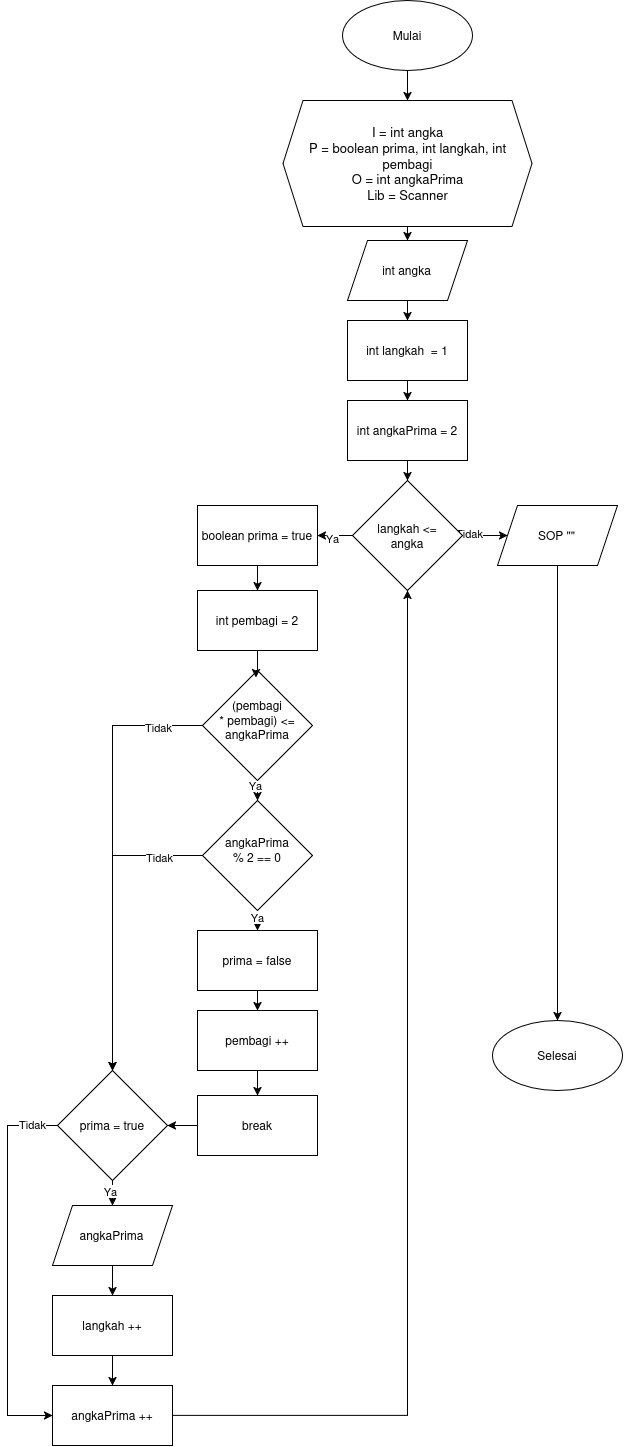

The diagram above was exported from draw.io. Its source (the exported page's mxGraphModel, read from the mxfile embedded in the PNG):
<mxGraphModel dx="1645" dy="861" grid="1" gridSize="10" guides="1" tooltips="1" connect="1" arrows="1" fold="1" page="1" pageScale="1" pageWidth="850" pageHeight="1100" math="0" shadow="0">
  <root>
    <mxCell id="0" />
    <mxCell id="1" parent="0" />
    <mxCell id="GOK7W8NH76kJ5cIBQ95c-26" edge="1" parent="1" style="edgeStyle=orthogonalEdgeStyle;rounded=0;orthogonalLoop=1;jettySize=auto;html=1;entryX=0;entryY=0.5;entryDx=0;entryDy=0;">
      <mxGeometry relative="1" as="geometry">
        <Array as="points">
          <mxPoint x="240.03" y="885.03" />
        </Array>
        <mxPoint x="240.0344827586207" y="765" as="sourcePoint" />
      </mxGeometry>
    </mxCell>
    <mxCell id="GOK7W8NH76kJ5cIBQ95c-27" edge="1" parent="1" style="edgeStyle=orthogonalEdgeStyle;rounded=0;orthogonalLoop=1;jettySize=auto;html=1;entryX=1;entryY=0.5;entryDx=0;entryDy=0;">
      <mxGeometry relative="1" as="geometry">
        <Array as="points">
          <mxPoint x="600.03" y="885.03" />
        </Array>
        <mxPoint x="600.0344827586209" y="765" as="sourcePoint" />
      </mxGeometry>
    </mxCell>
    <mxCell id="GOK7W8NH76kJ5cIBQ95c-210" edge="1" parent="1" source="GOK7W8NH76kJ5cIBQ95c-211" style="edgeStyle=orthogonalEdgeStyle;rounded=0;orthogonalLoop=1;jettySize=auto;html=1;exitX=0.5;exitY=1;exitDx=0;exitDy=0;" target="GOK7W8NH76kJ5cIBQ95c-213">
      <mxGeometry relative="1" as="geometry" />
    </mxCell>
    <mxCell id="GOK7W8NH76kJ5cIBQ95c-211" parent="1" style="ellipse;whiteSpace=wrap;html=1;shapeInside=1;" value="Mulai" vertex="1">
      <mxGeometry height="70" width="130" x="374.996666666667" y="69.99666666666695" as="geometry" />
    </mxCell>
    <mxCell id="GOK7W8NH76kJ5cIBQ95c-212" edge="1" parent="1" source="GOK7W8NH76kJ5cIBQ95c-213" style="edgeStyle=orthogonalEdgeStyle;rounded=0;orthogonalLoop=1;jettySize=auto;html=1;exitX=0.5;exitY=1;exitDx=0;exitDy=0;entryX=0.5;entryY=0;entryDx=0;entryDy=0;" target="GOK7W8NH76kJ5cIBQ95c-215">
      <mxGeometry relative="1" as="geometry" />
    </mxCell>
    <mxCell id="GOK7W8NH76kJ5cIBQ95c-213" parent="1" style="shape=hexagon;perimeter=hexagonPerimeter2;whiteSpace=wrap;html=1;shapeInside=1;fixedSize=1;align=center;fontSize=13;verticalAlign=middle;" value="I = int angka&lt;br&gt;P = boolean prima, int langkah, int pembagi&lt;br&gt;O = int angkaPrima&lt;br&gt;Lib = Scanner&lt;div&gt;&lt;br&gt;&lt;/div&gt;" vertex="1">
      <mxGeometry height="126" width="249" x="315.5" y="170" as="geometry" />
    </mxCell>
    <mxCell id="sZQvRXTtbO04ICqkKnmy-52" edge="1" parent="1" source="GOK7W8NH76kJ5cIBQ95c-215" style="edgeStyle=orthogonalEdgeStyle;rounded=0;orthogonalLoop=1;jettySize=auto;html=1;entryX=0.5;entryY=0;entryDx=0;entryDy=0;" target="sZQvRXTtbO04ICqkKnmy-3">
      <mxGeometry relative="1" as="geometry" />
    </mxCell>
    <mxCell id="GOK7W8NH76kJ5cIBQ95c-215" parent="1" style="shape=parallelogram;perimeter=parallelogramPerimeter;whiteSpace=wrap;html=1;shapeInside=1;fixedSize=1;" value="int angka" vertex="1">
      <mxGeometry height="60" width="120" x="379.996666666667" y="309.99666666666695" as="geometry" />
    </mxCell>
    <mxCell id="GOK7W8NH76kJ5cIBQ95c-216" parent="1" style="ellipse;whiteSpace=wrap;html=1;shapeInside=1;" value="Selesai" vertex="1">
      <mxGeometry height="70" width="130" x="524.996666666667" y="1089.996666666667" as="geometry" />
    </mxCell>
    <mxCell id="GOK7W8NH76kJ5cIBQ95c-224" parent="1" style="text;whiteSpace=wrap;html=1;" value="&amp;nbsp;" vertex="1">
      <mxGeometry height="40" width="40" x="440" y="120" as="geometry" />
    </mxCell>
    <mxCell id="cBf-kw1rCA6yW7GdkzQ0-54" edge="1" parent="1" source="sZQvRXTtbO04ICqkKnmy-3" style="edgeStyle=orthogonalEdgeStyle;rounded=0;orthogonalLoop=1;jettySize=auto;html=1;entryX=0.5;entryY=0;entryDx=0;entryDy=0;" target="cBf-kw1rCA6yW7GdkzQ0-1">
      <mxGeometry relative="1" as="geometry" />
    </mxCell>
    <mxCell id="sZQvRXTtbO04ICqkKnmy-3" parent="1" style="rounded=0;whiteSpace=wrap;html=1;" value="int langkah&amp;nbsp; = 1" vertex="1">
      <mxGeometry height="60" width="120" x="380" y="390" as="geometry" />
    </mxCell>
    <mxCell id="cBf-kw1rCA6yW7GdkzQ0-9" edge="1" parent="1" source="sZQvRXTtbO04ICqkKnmy-4" style="edgeStyle=orthogonalEdgeStyle;rounded=0;orthogonalLoop=1;jettySize=auto;html=1;" target="cBf-kw1rCA6yW7GdkzQ0-2">
      <mxGeometry relative="1" as="geometry" />
    </mxCell>
    <mxCell id="cBf-kw1rCA6yW7GdkzQ0-10" connectable="0" parent="cBf-kw1rCA6yW7GdkzQ0-9" style="edgeLabel;html=1;align=center;verticalAlign=middle;resizable=0;points=[];" value="Ya" vertex="1">
      <mxGeometry relative="1" x="0.396" y="2" as="geometry">
        <mxPoint as="offset" />
      </mxGeometry>
    </mxCell>
    <mxCell id="cBf-kw1rCA6yW7GdkzQ0-51" edge="1" parent="1" source="sZQvRXTtbO04ICqkKnmy-4" style="edgeStyle=orthogonalEdgeStyle;rounded=0;orthogonalLoop=1;jettySize=auto;html=1;" target="cBf-kw1rCA6yW7GdkzQ0-50">
      <mxGeometry relative="1" as="geometry" />
    </mxCell>
    <mxCell id="cBf-kw1rCA6yW7GdkzQ0-53" connectable="0" parent="cBf-kw1rCA6yW7GdkzQ0-51" style="edgeLabel;html=1;align=center;verticalAlign=middle;resizable=0;points=[];" value="Tidak" vertex="1">
      <mxGeometry relative="1" x="-0.735" y="3" as="geometry">
        <mxPoint as="offset" />
      </mxGeometry>
    </mxCell>
    <mxCell id="sZQvRXTtbO04ICqkKnmy-4" parent="1" style="rhombus;whiteSpace=wrap;html=1;shapeInside=1;" value="langkah &amp;lt;= angka" vertex="1">
      <mxGeometry height="110" width="110" x="384.996666666667" y="549.9966666666669" as="geometry" />
    </mxCell>
    <mxCell id="cBf-kw1rCA6yW7GdkzQ0-55" edge="1" parent="1" source="cBf-kw1rCA6yW7GdkzQ0-1" style="edgeStyle=orthogonalEdgeStyle;rounded=0;orthogonalLoop=1;jettySize=auto;html=1;entryX=0.5;entryY=0;entryDx=0;entryDy=0;" target="sZQvRXTtbO04ICqkKnmy-4">
      <mxGeometry relative="1" as="geometry" />
    </mxCell>
    <mxCell id="cBf-kw1rCA6yW7GdkzQ0-1" parent="1" style="rounded=0;whiteSpace=wrap;html=1;" value="int angkaPrima = 2" vertex="1">
      <mxGeometry height="60" width="120" x="380" y="470" as="geometry" />
    </mxCell>
    <mxCell id="cBf-kw1rCA6yW7GdkzQ0-11" edge="1" parent="1" source="cBf-kw1rCA6yW7GdkzQ0-2" style="edgeStyle=orthogonalEdgeStyle;rounded=0;orthogonalLoop=1;jettySize=auto;html=1;entryX=0.5;entryY=0;entryDx=0;entryDy=0;" target="cBf-kw1rCA6yW7GdkzQ0-3">
      <mxGeometry relative="1" as="geometry" />
    </mxCell>
    <mxCell id="cBf-kw1rCA6yW7GdkzQ0-2" parent="1" style="rounded=0;whiteSpace=wrap;html=1;" value="boolean prima = true" vertex="1">
      <mxGeometry height="60" width="120" x="230" y="575" as="geometry" />
    </mxCell>
    <mxCell id="cBf-kw1rCA6yW7GdkzQ0-3" parent="1" style="rounded=0;whiteSpace=wrap;html=1;" value="int pembagi = 2" vertex="1">
      <mxGeometry height="60" width="120" x="230" y="660" as="geometry" />
    </mxCell>
    <mxCell id="cBf-kw1rCA6yW7GdkzQ0-22" edge="1" parent="1" source="cBf-kw1rCA6yW7GdkzQ0-4" style="edgeStyle=orthogonalEdgeStyle;rounded=0;orthogonalLoop=1;jettySize=auto;html=1;entryX=0.5;entryY=0;entryDx=0;entryDy=0;" target="cBf-kw1rCA6yW7GdkzQ0-20">
      <mxGeometry relative="1" as="geometry" />
    </mxCell>
    <mxCell id="cBf-kw1rCA6yW7GdkzQ0-23" connectable="0" parent="cBf-kw1rCA6yW7GdkzQ0-22" style="edgeLabel;html=1;align=center;verticalAlign=middle;resizable=0;points=[];" value="Ya" vertex="1">
      <mxGeometry relative="1" x="0.4948" y="-2" as="geometry">
        <mxPoint as="offset" />
      </mxGeometry>
    </mxCell>
    <mxCell id="cBf-kw1rCA6yW7GdkzQ0-30" edge="1" parent="1" source="cBf-kw1rCA6yW7GdkzQ0-4" style="edgeStyle=orthogonalEdgeStyle;rounded=0;orthogonalLoop=1;jettySize=auto;html=1;entryX=0.5;entryY=0;entryDx=0;entryDy=0;" target="cBf-kw1rCA6yW7GdkzQ0-7">
      <mxGeometry relative="1" as="geometry" />
    </mxCell>
    <mxCell id="cBf-kw1rCA6yW7GdkzQ0-31" connectable="0" parent="cBf-kw1rCA6yW7GdkzQ0-30" style="edgeLabel;html=1;align=center;verticalAlign=middle;resizable=0;points=[];" value="Tidak" vertex="1">
      <mxGeometry relative="1" x="-0.7928" y="1" as="geometry">
        <mxPoint as="offset" />
      </mxGeometry>
    </mxCell>
    <mxCell id="cBf-kw1rCA6yW7GdkzQ0-4" parent="1" style="rhombus;whiteSpace=wrap;html=1;shapeInside=1;" value="(pembagi * pembagi) &amp;lt;= angkaPrima" vertex="1">
      <mxGeometry height="110" width="110" x="234.996666666667" y="739.9966666666669" as="geometry" />
    </mxCell>
    <mxCell id="cBf-kw1rCA6yW7GdkzQ0-40" edge="1" parent="1" source="cBf-kw1rCA6yW7GdkzQ0-7" style="edgeStyle=orthogonalEdgeStyle;rounded=0;orthogonalLoop=1;jettySize=auto;html=1;entryX=0.5;entryY=0;entryDx=0;entryDy=0;" target="cBf-kw1rCA6yW7GdkzQ0-8">
      <mxGeometry relative="1" as="geometry" />
    </mxCell>
    <mxCell id="cBf-kw1rCA6yW7GdkzQ0-41" connectable="0" parent="cBf-kw1rCA6yW7GdkzQ0-40" style="edgeLabel;html=1;align=center;verticalAlign=middle;resizable=0;points=[];" value="Ya" vertex="1">
      <mxGeometry relative="1" x="0.4992" y="-2" as="geometry">
        <mxPoint as="offset" />
      </mxGeometry>
    </mxCell>
    <mxCell id="cBf-kw1rCA6yW7GdkzQ0-42" edge="1" parent="1" source="cBf-kw1rCA6yW7GdkzQ0-7" style="edgeStyle=orthogonalEdgeStyle;rounded=0;orthogonalLoop=1;jettySize=auto;html=1;entryX=0;entryY=0.5;entryDx=0;entryDy=0;" target="cBf-kw1rCA6yW7GdkzQ0-18">
      <mxGeometry relative="1" as="geometry">
        <Array as="points">
          <mxPoint x="40.03" y="1195" />
          <mxPoint x="40.03" y="1485" />
        </Array>
      </mxGeometry>
    </mxCell>
    <mxCell id="cBf-kw1rCA6yW7GdkzQ0-43" connectable="0" parent="cBf-kw1rCA6yW7GdkzQ0-42" style="edgeLabel;html=1;align=center;verticalAlign=middle;resizable=0;points=[];" value="Tidak" vertex="1">
      <mxGeometry relative="1" x="-0.8665" y="-2" as="geometry">
        <mxPoint as="offset" />
      </mxGeometry>
    </mxCell>
    <mxCell id="cBf-kw1rCA6yW7GdkzQ0-7" parent="1" style="rhombus;whiteSpace=wrap;html=1;shapeInside=1;" value="prima = true" vertex="1">
      <mxGeometry height="110" width="110" x="89.99666666666701" y="1139.996666666667" as="geometry" />
    </mxCell>
    <mxCell id="cBf-kw1rCA6yW7GdkzQ0-45" edge="1" parent="1" source="cBf-kw1rCA6yW7GdkzQ0-8" style="edgeStyle=orthogonalEdgeStyle;rounded=0;orthogonalLoop=1;jettySize=auto;html=1;entryX=0.5;entryY=0;entryDx=0;entryDy=0;" target="cBf-kw1rCA6yW7GdkzQ0-17">
      <mxGeometry relative="1" as="geometry" />
    </mxCell>
    <mxCell id="cBf-kw1rCA6yW7GdkzQ0-8" parent="1" style="shape=parallelogram;perimeter=parallelogramPerimeter;whiteSpace=wrap;html=1;shapeInside=1;fixedSize=1;" value="angkaPrima" vertex="1">
      <mxGeometry height="60" width="120" x="84.99666666666701" y="1274.996666666667" as="geometry" />
    </mxCell>
    <mxCell id="cBf-kw1rCA6yW7GdkzQ0-12" edge="1" parent="1" source="cBf-kw1rCA6yW7GdkzQ0-3" style="edgeStyle=orthogonalEdgeStyle;rounded=0;orthogonalLoop=1;jettySize=auto;html=1;entryX=0.486;entryY=0.066;entryDx=0;entryDy=0;entryPerimeter=0;" target="cBf-kw1rCA6yW7GdkzQ0-4">
      <mxGeometry relative="1" as="geometry" />
    </mxCell>
    <mxCell id="cBf-kw1rCA6yW7GdkzQ0-46" edge="1" parent="1" source="cBf-kw1rCA6yW7GdkzQ0-17" style="edgeStyle=orthogonalEdgeStyle;rounded=0;orthogonalLoop=1;jettySize=auto;html=1;entryX=0.5;entryY=0;entryDx=0;entryDy=0;" target="cBf-kw1rCA6yW7GdkzQ0-18">
      <mxGeometry relative="1" as="geometry" />
    </mxCell>
    <mxCell id="cBf-kw1rCA6yW7GdkzQ0-17" parent="1" style="rounded=0;whiteSpace=wrap;html=1;" value="langkah ++" vertex="1">
      <mxGeometry height="60" width="120" x="85" y="1365" as="geometry" />
    </mxCell>
    <mxCell id="cBf-kw1rCA6yW7GdkzQ0-44" edge="1" parent="1" source="cBf-kw1rCA6yW7GdkzQ0-18" style="edgeStyle=orthogonalEdgeStyle;rounded=0;orthogonalLoop=1;jettySize=auto;html=1;entryX=0.5;entryY=1;entryDx=0;entryDy=0;" target="sZQvRXTtbO04ICqkKnmy-4">
      <mxGeometry relative="1" as="geometry" />
    </mxCell>
    <mxCell id="cBf-kw1rCA6yW7GdkzQ0-18" parent="1" style="rounded=0;whiteSpace=wrap;html=1;" value="angkaPrima ++" vertex="1">
      <mxGeometry height="60" width="120" x="85" y="1455" as="geometry" />
    </mxCell>
    <mxCell id="cBf-kw1rCA6yW7GdkzQ0-24" edge="1" parent="1" source="cBf-kw1rCA6yW7GdkzQ0-20" style="edgeStyle=orthogonalEdgeStyle;rounded=0;orthogonalLoop=1;jettySize=auto;html=1;entryX=0.5;entryY=0;entryDx=0;entryDy=0;" target="cBf-kw1rCA6yW7GdkzQ0-21">
      <mxGeometry relative="1" as="geometry" />
    </mxCell>
    <mxCell id="cBf-kw1rCA6yW7GdkzQ0-37" connectable="0" parent="cBf-kw1rCA6yW7GdkzQ0-24" style="edgeLabel;html=1;align=center;verticalAlign=middle;resizable=0;points=[];" value="Ya" vertex="1">
      <mxGeometry relative="1" x="0.5521" y="-1" as="geometry">
        <mxPoint as="offset" />
      </mxGeometry>
    </mxCell>
    <mxCell id="cBf-kw1rCA6yW7GdkzQ0-35" edge="1" parent="1" source="cBf-kw1rCA6yW7GdkzQ0-20" style="edgeStyle=orthogonalEdgeStyle;rounded=0;orthogonalLoop=1;jettySize=auto;html=1;entryX=0.5;entryY=0;entryDx=0;entryDy=0;" target="cBf-kw1rCA6yW7GdkzQ0-7">
      <mxGeometry relative="1" as="geometry" />
    </mxCell>
    <mxCell id="cBf-kw1rCA6yW7GdkzQ0-36" connectable="0" parent="cBf-kw1rCA6yW7GdkzQ0-35" style="edgeLabel;html=1;align=center;verticalAlign=middle;resizable=0;points=[];" value="Tidak" vertex="1">
      <mxGeometry relative="1" x="-0.7144" y="1" as="geometry">
        <mxPoint as="offset" />
      </mxGeometry>
    </mxCell>
    <mxCell id="cBf-kw1rCA6yW7GdkzQ0-20" parent="1" style="rhombus;whiteSpace=wrap;html=1;shapeInside=1;" value="angkaPrima % 2 == 0" vertex="1">
      <mxGeometry height="110" width="110" x="234.996666666667" y="869.9966666666669" as="geometry" />
    </mxCell>
    <mxCell id="cBf-kw1rCA6yW7GdkzQ0-57" edge="1" parent="1" source="cBf-kw1rCA6yW7GdkzQ0-21" style="edgeStyle=orthogonalEdgeStyle;rounded=0;orthogonalLoop=1;jettySize=auto;html=1;" target="cBf-kw1rCA6yW7GdkzQ0-56">
      <mxGeometry relative="1" as="geometry" />
    </mxCell>
    <mxCell id="cBf-kw1rCA6yW7GdkzQ0-21" parent="1" style="rounded=0;whiteSpace=wrap;html=1;" value="prima = false" vertex="1">
      <mxGeometry height="60" width="120" x="230" y="1000" as="geometry" />
    </mxCell>
    <mxCell id="cBf-kw1rCA6yW7GdkzQ0-59" edge="1" parent="1" source="cBf-kw1rCA6yW7GdkzQ0-32" style="edgeStyle=orthogonalEdgeStyle;rounded=0;orthogonalLoop=1;jettySize=auto;html=1;entryX=1;entryY=0.5;entryDx=0;entryDy=0;" target="cBf-kw1rCA6yW7GdkzQ0-7">
      <mxGeometry relative="1" as="geometry" />
    </mxCell>
    <mxCell id="cBf-kw1rCA6yW7GdkzQ0-32" parent="1" style="rounded=0;whiteSpace=wrap;html=1;" value="break" vertex="1">
      <mxGeometry height="60" width="120" x="230" y="1165" as="geometry" />
    </mxCell>
    <mxCell id="cBf-kw1rCA6yW7GdkzQ0-52" edge="1" parent="1" source="cBf-kw1rCA6yW7GdkzQ0-50" style="edgeStyle=orthogonalEdgeStyle;rounded=0;orthogonalLoop=1;jettySize=auto;html=1;entryX=0.5;entryY=0;entryDx=0;entryDy=0;" target="GOK7W8NH76kJ5cIBQ95c-216">
      <mxGeometry relative="1" as="geometry" />
    </mxCell>
    <mxCell id="cBf-kw1rCA6yW7GdkzQ0-50" parent="1" style="shape=parallelogram;perimeter=parallelogramPerimeter;whiteSpace=wrap;html=1;shapeInside=1;fixedSize=1;" value="SOP &quot;&quot;" vertex="1">
      <mxGeometry height="60" width="120" x="529.996666666667" y="574.9966666666669" as="geometry" />
    </mxCell>
    <mxCell id="cBf-kw1rCA6yW7GdkzQ0-58" edge="1" parent="1" source="cBf-kw1rCA6yW7GdkzQ0-56" style="edgeStyle=orthogonalEdgeStyle;rounded=0;orthogonalLoop=1;jettySize=auto;html=1;entryX=0.5;entryY=0;entryDx=0;entryDy=0;" target="cBf-kw1rCA6yW7GdkzQ0-32">
      <mxGeometry relative="1" as="geometry" />
    </mxCell>
    <mxCell id="cBf-kw1rCA6yW7GdkzQ0-56" parent="1" style="rounded=0;whiteSpace=wrap;html=1;" value="pembagi ++" vertex="1">
      <mxGeometry height="60" width="120" x="230" y="1080" as="geometry" />
    </mxCell>
  </root>
</mxGraphModel>